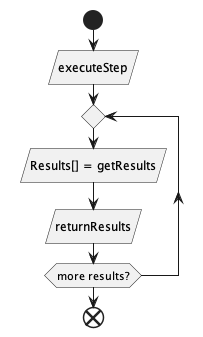

The diagram above was rendered by PlantUML. Its source (embedded in the PNG):
@startuml

start
    :executeStep/
repeat

    :Results[] = getResults/
    :returnResults/
repeat while (more results?)

end
@enduml